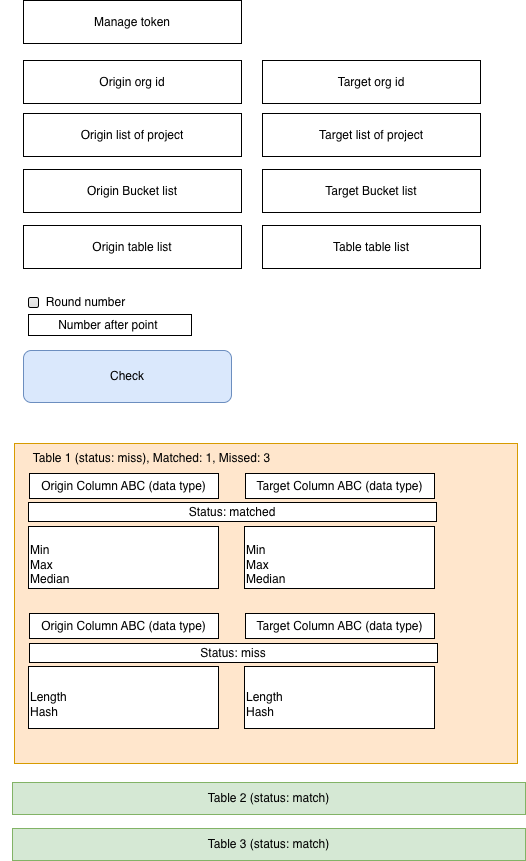

The diagram above was exported from draw.io. Its source (the exported page's mxGraphModel, read from the mxfile embedded in the PNG):
<mxGraphModel dx="1187" dy="760" grid="0" gridSize="10" guides="1" tooltips="1" connect="1" arrows="1" fold="1" page="1" pageScale="1" pageWidth="827" pageHeight="1169" math="0" shadow="0">
  <root>
    <mxCell id="0" />
    <mxCell id="1" parent="0" />
    <mxCell id="PpDQ8HmGRfq5BbUN230Y-23" value="" style="rounded=0;whiteSpace=wrap;html=1;fillColor=#ffe6cc;strokeColor=#d79b00;" vertex="1" parent="1">
      <mxGeometry x="47" y="497" width="503" height="320" as="geometry" />
    </mxCell>
    <mxCell id="c_Q1s9Z9AGAQopg8p2Sa-1" value="Manage token" style="rounded=0;whiteSpace=wrap;html=1;" vertex="1" parent="1">
      <mxGeometry x="56" y="54" width="218" height="43" as="geometry" />
    </mxCell>
    <mxCell id="PpDQ8HmGRfq5BbUN230Y-1" value="Origin org id" style="rounded=0;whiteSpace=wrap;html=1;" vertex="1" parent="1">
      <mxGeometry x="56" y="114" width="218" height="43" as="geometry" />
    </mxCell>
    <mxCell id="PpDQ8HmGRfq5BbUN230Y-2" value="Target org id" style="rounded=0;whiteSpace=wrap;html=1;" vertex="1" parent="1">
      <mxGeometry x="295" y="114" width="218" height="43" as="geometry" />
    </mxCell>
    <mxCell id="PpDQ8HmGRfq5BbUN230Y-3" value="Origin list of project" style="rounded=0;whiteSpace=wrap;html=1;" vertex="1" parent="1">
      <mxGeometry x="56" y="167" width="218" height="43" as="geometry" />
    </mxCell>
    <mxCell id="PpDQ8HmGRfq5BbUN230Y-4" value="Target list of project" style="rounded=0;whiteSpace=wrap;html=1;" vertex="1" parent="1">
      <mxGeometry x="295" y="167" width="218" height="43" as="geometry" />
    </mxCell>
    <mxCell id="PpDQ8HmGRfq5BbUN230Y-6" value="Origin Bucket list" style="rounded=0;whiteSpace=wrap;html=1;" vertex="1" parent="1">
      <mxGeometry x="56" y="223" width="218" height="43" as="geometry" />
    </mxCell>
    <mxCell id="PpDQ8HmGRfq5BbUN230Y-7" value="Target Bucket list" style="rounded=0;whiteSpace=wrap;html=1;" vertex="1" parent="1">
      <mxGeometry x="295" y="223" width="218" height="43" as="geometry" />
    </mxCell>
    <mxCell id="PpDQ8HmGRfq5BbUN230Y-8" value="Origin table list" style="rounded=0;whiteSpace=wrap;html=1;" vertex="1" parent="1">
      <mxGeometry x="56" y="279" width="218" height="43" as="geometry" />
    </mxCell>
    <mxCell id="PpDQ8HmGRfq5BbUN230Y-9" value="Table table list" style="rounded=0;whiteSpace=wrap;html=1;" vertex="1" parent="1">
      <mxGeometry x="295" y="279" width="218" height="43" as="geometry" />
    </mxCell>
    <mxCell id="PpDQ8HmGRfq5BbUN230Y-10" value="Check" style="rounded=1;whiteSpace=wrap;html=1;fillColor=#dae8fc;strokeColor=#6c8ebf;" vertex="1" parent="1">
      <mxGeometry x="56" y="404" width="208" height="52" as="geometry" />
    </mxCell>
    <mxCell id="PpDQ8HmGRfq5BbUN230Y-11" value="Origin Column ABC (data type)" style="rounded=0;whiteSpace=wrap;html=1;" vertex="1" parent="1">
      <mxGeometry x="62" y="527" width="189" height="25" as="geometry" />
    </mxCell>
    <mxCell id="PpDQ8HmGRfq5BbUN230Y-12" value="&lt;br&gt;&lt;div&gt;Min&lt;/div&gt;&lt;div&gt;Max&lt;/div&gt;&lt;div style=&quot;&quot;&gt;Median&lt;/div&gt;" style="rounded=0;whiteSpace=wrap;html=1;align=left;" vertex="1" parent="1">
      <mxGeometry x="61" y="580" width="190" height="62" as="geometry" />
    </mxCell>
    <mxCell id="PpDQ8HmGRfq5BbUN230Y-13" value="&lt;br&gt;&lt;div&gt;Min&lt;/div&gt;&lt;div&gt;Max&lt;/div&gt;&lt;div style=&quot;&quot;&gt;Median&lt;/div&gt;" style="rounded=0;whiteSpace=wrap;html=1;align=left;" vertex="1" parent="1">
      <mxGeometry x="277" y="580" width="190" height="62" as="geometry" />
    </mxCell>
    <mxCell id="PpDQ8HmGRfq5BbUN230Y-14" value="Target Column ABC (data type)" style="rounded=0;whiteSpace=wrap;html=1;" vertex="1" parent="1">
      <mxGeometry x="278" y="527" width="189" height="25" as="geometry" />
    </mxCell>
    <mxCell id="PpDQ8HmGRfq5BbUN230Y-16" value="Origin Column ABC (data type)" style="rounded=0;whiteSpace=wrap;html=1;" vertex="1" parent="1">
      <mxGeometry x="62" y="667" width="189" height="25" as="geometry" />
    </mxCell>
    <mxCell id="PpDQ8HmGRfq5BbUN230Y-17" value="&lt;br&gt;&lt;div&gt;Length&lt;/div&gt;&lt;div&gt;Hash&lt;/div&gt;" style="rounded=0;whiteSpace=wrap;html=1;align=left;" vertex="1" parent="1">
      <mxGeometry x="61" y="720" width="190" height="62" as="geometry" />
    </mxCell>
    <mxCell id="PpDQ8HmGRfq5BbUN230Y-19" value="Target Column ABC (data type)" style="rounded=0;whiteSpace=wrap;html=1;" vertex="1" parent="1">
      <mxGeometry x="278" y="667" width="189" height="25" as="geometry" />
    </mxCell>
    <mxCell id="PpDQ8HmGRfq5BbUN230Y-20" value="&lt;br&gt;&lt;div&gt;Length&lt;/div&gt;&lt;div&gt;Hash&lt;/div&gt;" style="rounded=0;whiteSpace=wrap;html=1;align=left;" vertex="1" parent="1">
      <mxGeometry x="277" y="720" width="190" height="62" as="geometry" />
    </mxCell>
    <mxCell id="PpDQ8HmGRfq5BbUN230Y-21" value="Status: matched" style="rounded=0;whiteSpace=wrap;html=1;" vertex="1" parent="1">
      <mxGeometry x="61" y="556" width="408" height="19" as="geometry" />
    </mxCell>
    <mxCell id="PpDQ8HmGRfq5BbUN230Y-22" value="Status: miss" style="rounded=0;whiteSpace=wrap;html=1;" vertex="1" parent="1">
      <mxGeometry x="62" y="697" width="408" height="19" as="geometry" />
    </mxCell>
    <mxCell id="PpDQ8HmGRfq5BbUN230Y-24" value="Table 1 (status: miss), Matched: 1, Missed: 3" style="text;html=1;align=center;verticalAlign=middle;whiteSpace=wrap;rounded=0;" vertex="1" parent="1">
      <mxGeometry x="33" y="497" width="303" height="30" as="geometry" />
    </mxCell>
    <mxCell id="PpDQ8HmGRfq5BbUN230Y-25" value="Table 2 (status: match)" style="rounded=0;whiteSpace=wrap;html=1;fillColor=#d5e8d4;strokeColor=#82b366;" vertex="1" parent="1">
      <mxGeometry x="45" y="836" width="513" height="32" as="geometry" />
    </mxCell>
    <mxCell id="PpDQ8HmGRfq5BbUN230Y-26" value="Table 3 (status: match)" style="rounded=0;whiteSpace=wrap;html=1;fillColor=#d5e8d4;strokeColor=#82b366;" vertex="1" parent="1">
      <mxGeometry x="45" y="882" width="513" height="32" as="geometry" />
    </mxCell>
    <mxCell id="PpDQ8HmGRfq5BbUN230Y-27" value="" style="html=1;shadow=0;dashed=0;shape=mxgraph.bootstrap.checkbox2;labelPosition=right;verticalLabelPosition=middle;align=left;verticalAlign=middle;gradientColor=#DEDEDE;fillColor=#EDEDED;checked=0;spacing=5;checkedFill=#0085FC;checkedStroke=#ffffff;sketch=0;" vertex="1" parent="1">
      <mxGeometry x="61" y="351" width="10" height="10" as="geometry" />
    </mxCell>
    <mxCell id="PpDQ8HmGRfq5BbUN230Y-28" value="Round number" style="text;html=1;align=center;verticalAlign=middle;whiteSpace=wrap;rounded=0;" vertex="1" parent="1">
      <mxGeometry x="61" y="341" width="115" height="30" as="geometry" />
    </mxCell>
    <mxCell id="PpDQ8HmGRfq5BbUN230Y-30" value="Number after point&amp;nbsp;" style="rounded=0;whiteSpace=wrap;html=1;" vertex="1" parent="1">
      <mxGeometry x="61" y="368" width="163" height="21" as="geometry" />
    </mxCell>
  </root>
</mxGraphModel>